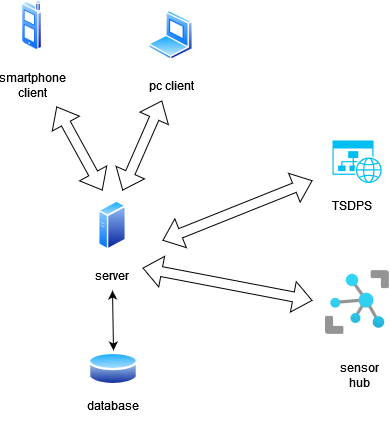

The diagram above was exported from draw.io. Its source (the exported page's mxGraphModel, read from the mxfile embedded in the PNG):
<mxGraphModel dx="1027" dy="555" grid="1" gridSize="10" guides="1" tooltips="1" connect="1" arrows="1" fold="1" page="1" pageScale="1" pageWidth="827" pageHeight="1169" math="0" shadow="0">
  <root>
    <mxCell id="0" />
    <mxCell id="1" parent="0" />
    <mxCell id="w9ldYyeB_E7kn4J-B7Hs-5" value="" style="aspect=fixed;perimeter=ellipsePerimeter;html=1;align=center;shadow=0;dashed=0;spacingTop=3;image;image=img/lib/active_directory/cell_phone.svg;" parent="1" vertex="1">
      <mxGeometry x="319" y="20" width="21" height="50" as="geometry" />
    </mxCell>
    <mxCell id="w9ldYyeB_E7kn4J-B7Hs-6" value="" style="aspect=fixed;perimeter=ellipsePerimeter;html=1;align=center;shadow=0;dashed=0;spacingTop=3;image;image=img/lib/active_directory/laptop_client.svg;" parent="1" vertex="1">
      <mxGeometry x="446" y="30" width="45" height="50" as="geometry" />
    </mxCell>
    <mxCell id="w9ldYyeB_E7kn4J-B7Hs-7" value="" style="verticalLabelPosition=bottom;html=1;verticalAlign=top;align=center;strokeColor=none;fillColor=#00BEF2;shape=mxgraph.azure.website_generic;pointerEvents=1;" parent="1" vertex="1">
      <mxGeometry x="630" y="160" width="50" height="42.5" as="geometry" />
    </mxCell>
    <mxCell id="w9ldYyeB_E7kn4J-B7Hs-8" value="&lt;div&gt;TSDPS&lt;/div&gt;" style="text;html=1;strokeColor=none;fillColor=none;align=center;verticalAlign=middle;whiteSpace=wrap;rounded=0;" parent="1" vertex="1">
      <mxGeometry x="620" y="210" width="60" height="30" as="geometry" />
    </mxCell>
    <mxCell id="w9ldYyeB_E7kn4J-B7Hs-9" value="" style="aspect=fixed;html=1;points=[];align=center;image;fontSize=12;image=img/lib/azure2/iot/IoT_Hub.svg;" parent="1" vertex="1">
      <mxGeometry x="623" y="290" width="64" height="64" as="geometry" />
    </mxCell>
    <mxCell id="w9ldYyeB_E7kn4J-B7Hs-10" value="sensor hub" style="text;html=1;strokeColor=none;fillColor=none;align=center;verticalAlign=middle;whiteSpace=wrap;rounded=0;" parent="1" vertex="1">
      <mxGeometry x="627" y="380" width="60" height="30" as="geometry" />
    </mxCell>
    <mxCell id="w9ldYyeB_E7kn4J-B7Hs-11" value="" style="aspect=fixed;perimeter=ellipsePerimeter;html=1;align=center;shadow=0;dashed=0;spacingTop=3;image;image=img/lib/active_directory/database.svg;" parent="1" vertex="1">
      <mxGeometry x="386" y="370" width="50" height="37" as="geometry" />
    </mxCell>
    <mxCell id="w9ldYyeB_E7kn4J-B7Hs-12" value="smartphone client" style="text;html=1;strokeColor=none;fillColor=none;align=center;verticalAlign=middle;whiteSpace=wrap;rounded=0;" parent="1" vertex="1">
      <mxGeometry x="300" y="90" width="60" height="30" as="geometry" />
    </mxCell>
    <mxCell id="w9ldYyeB_E7kn4J-B7Hs-13" value="pc client" style="text;html=1;strokeColor=none;fillColor=none;align=center;verticalAlign=middle;whiteSpace=wrap;rounded=0;" parent="1" vertex="1">
      <mxGeometry x="438.5" y="90" width="60" height="30" as="geometry" />
    </mxCell>
    <mxCell id="w9ldYyeB_E7kn4J-B7Hs-14" value="database" style="text;html=1;strokeColor=none;fillColor=none;align=center;verticalAlign=middle;whiteSpace=wrap;rounded=0;" parent="1" vertex="1">
      <mxGeometry x="381" y="410" width="60" height="30" as="geometry" />
    </mxCell>
    <mxCell id="w9ldYyeB_E7kn4J-B7Hs-15" value="" style="aspect=fixed;perimeter=ellipsePerimeter;html=1;align=center;shadow=0;dashed=0;spacingTop=3;image;image=img/lib/active_directory/generic_server.svg;" parent="1" vertex="1">
      <mxGeometry x="396" y="220" width="28.000000000000004" height="50" as="geometry" />
    </mxCell>
    <mxCell id="w9ldYyeB_E7kn4J-B7Hs-16" value="server" style="text;html=1;strokeColor=none;fillColor=none;align=center;verticalAlign=middle;whiteSpace=wrap;rounded=0;" parent="1" vertex="1">
      <mxGeometry x="380" y="280" width="60" height="30" as="geometry" />
    </mxCell>
    <mxCell id="w9ldYyeB_E7kn4J-B7Hs-30" value="" style="shape=flexArrow;endArrow=classic;startArrow=classic;html=1;rounded=0;exitX=0.9;exitY=1.2;exitDx=0;exitDy=0;exitPerimeter=0;" parent="1" source="w9ldYyeB_E7kn4J-B7Hs-12" edge="1">
      <mxGeometry width="100" height="100" relative="1" as="geometry">
        <mxPoint x="360" y="310" as="sourcePoint" />
        <mxPoint x="400" y="210" as="targetPoint" />
      </mxGeometry>
    </mxCell>
    <mxCell id="w9ldYyeB_E7kn4J-B7Hs-31" value="" style="shape=flexArrow;endArrow=classic;startArrow=classic;html=1;rounded=0;entryX=0.35;entryY=1;entryDx=0;entryDy=0;entryPerimeter=0;" parent="1" target="w9ldYyeB_E7kn4J-B7Hs-13" edge="1">
      <mxGeometry width="100" height="100" relative="1" as="geometry">
        <mxPoint x="420" y="210" as="sourcePoint" />
        <mxPoint x="470" y="130" as="targetPoint" />
      </mxGeometry>
    </mxCell>
    <mxCell id="w9ldYyeB_E7kn4J-B7Hs-32" value="" style="shape=flexArrow;endArrow=classic;startArrow=classic;html=1;rounded=0;" parent="1" edge="1">
      <mxGeometry width="100" height="100" relative="1" as="geometry">
        <mxPoint x="460" y="260" as="sourcePoint" />
        <mxPoint x="610" y="200" as="targetPoint" />
      </mxGeometry>
    </mxCell>
    <mxCell id="w9ldYyeB_E7kn4J-B7Hs-33" value="" style="shape=flexArrow;endArrow=classic;startArrow=classic;html=1;rounded=0;exitX=1;exitY=0.25;exitDx=0;exitDy=0;" parent="1" source="w9ldYyeB_E7kn4J-B7Hs-16" edge="1">
      <mxGeometry width="100" height="100" relative="1" as="geometry">
        <mxPoint x="460" y="390" as="sourcePoint" />
        <mxPoint x="610" y="320" as="targetPoint" />
      </mxGeometry>
    </mxCell>
    <mxCell id="w9ldYyeB_E7kn4J-B7Hs-34" value="" style="endArrow=classic;startArrow=classic;html=1;rounded=0;exitX=0.5;exitY=0;exitDx=0;exitDy=0;entryX=0.5;entryY=1;entryDx=0;entryDy=0;" parent="1" source="w9ldYyeB_E7kn4J-B7Hs-11" target="w9ldYyeB_E7kn4J-B7Hs-16" edge="1">
      <mxGeometry width="50" height="50" relative="1" as="geometry">
        <mxPoint x="380" y="370" as="sourcePoint" />
        <mxPoint x="430" y="320" as="targetPoint" />
      </mxGeometry>
    </mxCell>
  </root>
</mxGraphModel>